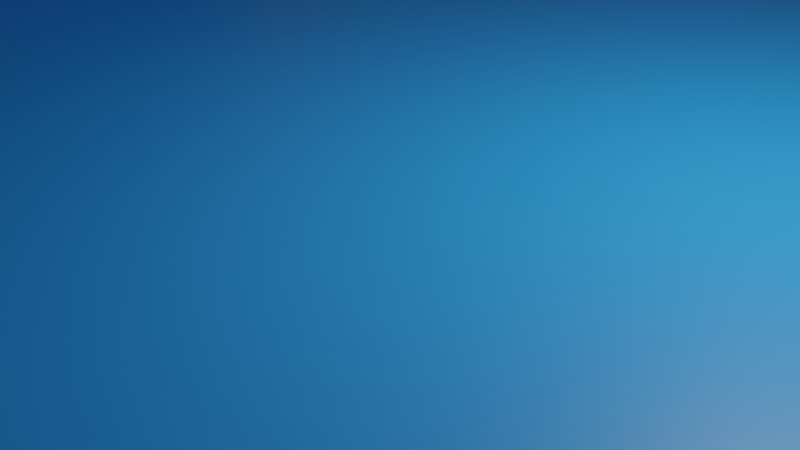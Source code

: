 # Source: Lago.blend  (saved by Blender 2.80.75; exported with 4.5.12 LTS)
import bpy
from mathutils import Matrix  # noqa: F401  (used for matrix-valued properties, if any)

bpy.ops.wm.read_factory_settings(use_empty=True)
scene = bpy.context.scene
scene.name = 'Scene'

# ---- collections
col_collection = bpy.data.collections.new('Collection'); scene.collection.children.link(col_collection)

# ---- materials (node trees are filled in below, after node groups)
mat_material_001 = bpy.data.materials.new('Material.001')
mat_material_001.use_transparent_shadow = False
mat_material_003 = bpy.data.materials.new('Material.003')
mat_material_003.use_transparent_shadow = False
mat_material_002 = bpy.data.materials.new('Material.002')
mat_material_002.use_transparent_shadow = False
mat_material_004 = bpy.data.materials.new('Material.004')
mat_material_004.use_transparent_shadow = False

# ---- material node trees
mat_material_001.use_nodes = True; mat_material_001.node_tree.nodes.clear()
_N = mat_material_001.node_tree.nodes; _L = mat_material_001.node_tree.links
n0 = _N.new('ShaderNodeOutputMaterial'); n0.name = 'Material Output'; n0.location = (300, 300)
n1 = _N.new('ShaderNodeBsdfPrincipled'); n1.name = 'Principled BSDF'; n1.location = (10, 300)
n1.distribution = 'GGX'
n1.subsurface_method = 'BURLEY'
n1.inputs[0].default_value = (0.3032, 0.2615, 0.192, 1.0)
n1.inputs[3].default_value = 1.45
n1.inputs[27].default_value = (0.0, 0.0, 0.0, 1.0)
n1.inputs[28].default_value = 1.0
_L.new(n1.outputs[0], n0.inputs[0])
n0.is_active_output = True
mat_material_003.use_nodes = True; mat_material_003.node_tree.nodes.clear()
_N = mat_material_003.node_tree.nodes; _L = mat_material_003.node_tree.links
n0 = _N.new('ShaderNodeOutputMaterial'); n0.name = 'Material Output'; n0.location = (300, 300)
n1 = _N.new('ShaderNodeBsdfPrincipled'); n1.name = 'Principled BSDF'; n1.location = (10, 300)
n1.distribution = 'GGX'
n1.subsurface_method = 'BURLEY'
n1.inputs[0].default_value = (0.01831, 0.2723, 0.8, 1.0)
n1.inputs[3].default_value = 1.45
n1.inputs[27].default_value = (0.0, 0.0, 0.0, 1.0)
n1.inputs[28].default_value = 1.0
_L.new(n1.outputs[0], n0.inputs[0])
n0.is_active_output = True
mat_material_002.use_nodes = True; mat_material_002.node_tree.nodes.clear()
_N = mat_material_002.node_tree.nodes; _L = mat_material_002.node_tree.links
n0 = _N.new('ShaderNodeOutputMaterial'); n0.name = 'Material Output'; n0.location = (300, 300)
n1 = _N.new('ShaderNodeBsdfPrincipled'); n1.name = 'Principled BSDF'; n1.location = (10, 300)
n1.distribution = 'GGX'
n1.subsurface_method = 'BURLEY'
n1.inputs[0].default_value = (0.2374, 0.8, 0.1015, 1.0)
n1.inputs[3].default_value = 1.45
n1.inputs[27].default_value = (0.0, 0.0, 0.0, 1.0)
n1.inputs[28].default_value = 1.0
_L.new(n1.outputs[0], n0.inputs[0])
n0.is_active_output = True
mat_material_004.use_nodes = True; mat_material_004.node_tree.nodes.clear()
_N = mat_material_004.node_tree.nodes; _L = mat_material_004.node_tree.links
n0 = _N.new('ShaderNodeOutputMaterial'); n0.name = 'Material Output'; n0.location = (300, 300)
n1 = _N.new('ShaderNodeBsdfPrincipled'); n1.name = 'Principled BSDF'; n1.location = (10, 300)
n1.distribution = 'GGX'
n1.subsurface_method = 'BURLEY'
n1.inputs[0].default_value = (0.2374, 0.8, 0.1015, 1.0)
n1.inputs[3].default_value = 1.45
n1.inputs[27].default_value = (0.0, 0.0, 0.0, 1.0)
n1.inputs[28].default_value = 1.0
_L.new(n1.outputs[0], n0.inputs[0])
n0.is_active_output = True

# ---- world
world_world = bpy.data.worlds.new('World'); scene.world = world_world
world_world.use_nodes = True; world_world.node_tree.nodes.clear()
_N = world_world.node_tree.nodes; _L = world_world.node_tree.links
n0 = _N.new('ShaderNodeOutputWorld'); n0.name = 'World Output'; n0.location = (300, 300)
n1 = _N.new('ShaderNodeBackground'); n1.name = 'Background'; n1.location = (10, 300)
n1.inputs[0].default_value = (0.05088, 0.05088, 0.05088, 1.0)
_L.new(n1.outputs[0], n0.inputs[0])
n0.is_active_output = True
world_world.color = (0.05088, 0.05088, 0.05088)
world_world.use_sun_shadow = False
world_world.sun_shadow_jitter_overblur = 0.0

# ---- cameras
cam_camera = bpy.data.cameras.new('Camera')
cam_camera.clip_end = 100.0
cam_camera.ortho_scale = 7.314

# ---- lights
light_light = bpy.data.lights.new('Light', 'POINT')
light_light.transmission_factor = 0.0
light_light.energy = 1000.0
light_light.shadow_soft_size = 0.1
light_light.shadow_maximum_resolution = 0.006
light_light.use_absolute_resolution = True

# ---- meshes
me_cube_002 = bpy.data.meshes.new('Cube.002')
me_cube_002.from_pydata([(-0.6831, 0.0, -0.9771), (-0.4671, 0.0, 0.8942), (-1.0, 4.521, -1.0), (-0.2703, 2.336, 1.0), (1.047, 0.0, -1.004), (1.0, 4.521, -1.0), (0.2703, 2.336, 1.0), (-0.9138, 0.0, 0.8717), (-1.0, 2.854, 0.8717), (1.0, 2.854, 0.8717), (-1.0, 4.51, -0.9864), (1.0, 4.51, -0.9864), (1.0, 0.0, -1.012), (-1.0, 0.0, -0.9864), (-1.0, 0.0, 0.1806), (-1.0, 3.307, 0.1806), (1.0, 3.307, 0.1806), (-0.8197, 1.949, -0.9801), (-0.4671, 1.007, 0.8942), (0.9109, 1.949, -1.007), (0.2703, 1.007, 1.0), (1.0, 1.23, 0.8717), (-0.9138, 1.23, 0.8717), (-1.0, 1.945, -0.9864), (1.0, 1.945, -0.9864), (-1.0, 1.426, 0.1806), (1.0, 1.426, 0.1806), (0.01214, 1.007, 0.8886), (0.01214, 0.0, 0.8886), (-0.4276, 0.0, 0.8883), (-0.07656, 0.0, 0.7613), (-0.07656, 1.23, 0.7613), (0.03961, 0.0, 0.0702), (0.231, 0.0, -0.3696), (0.231, 1.6, -0.3696), (0.03961, 1.426, 0.0702), (-0.4276, 1.007, 0.8883)], [], [(22, 18, 3, 8), (8, 3, 6, 9), (26, 21, 31, 35), (17, 19, 4, 0), (18, 1, 29, 36), (21, 20, 27, 31), (15, 8, 9, 16), (25, 22, 8, 15), (17, 23, 10, 2), (2, 10, 11, 5), (19, 24, 12, 4), (23, 25, 15, 10), (10, 15, 16, 11), (24, 26, 35, 34), (11, 16, 26, 24), (13, 14, 25, 23), (5, 11, 24, 19), (0, 13, 23, 17), (14, 7, 22, 25), (16, 9, 21, 26), (6, 3, 18, 20), (2, 5, 19, 17), (9, 6, 20, 21), (7, 1, 18, 22), (31, 27, 28, 30), (27, 36, 29, 28), (35, 31, 30, 32), (34, 35, 32, 33), (12, 24, 34, 33), (20, 18, 36, 27)])
me_cube_002.polygons.foreach_set('material_index', [0, 0, 0, 0, 0, 0, 0, 0, 0, 0, 1, 0, 0, 0, 0, 0, 0, 0, 0, 0, 0, 0, 0, 0, 1, 1, 1, 1, 1, 0])
_uv = me_cube_002.uv_layers.new(name='UVMap')
_uv.uv.foreach_set('vector', [0.6218, 0.1078, 0.625, 0.1078, 0.625, 0.25, 0.6218, 0.25, 0.6218, 0.25, 0.625, 0.25, 0.625, 0.5, 0.6218, 0.5, 0.5307, 0.6422, 0.6218, 0.6422, 0.6218, 0.6422, 0.5307, 0.6422, 0.125, 0.6422, 0.375, 0.6422, 0.375, 0.75, 0.125, 0.75, 0.625, 0.1078, 0.625, 0.0, 0.625, 0.0, 0.625, 0.1078, 0.6218, 0.6422, 0.625, 0.6422, 0.625, 0.6422, 0.6218, 0.6422, 0.5307, 0.25, 0.6218, 0.25, 0.6218, 0.5, 0.5307, 0.5, 0.5307, 0.1078, 0.6218, 0.1078, 0.6218, 0.25, 0.5307, 0.25, 0.375, 0.1078, 0.3767, 0.1078, 0.3767, 0.25, 0.375, 0.25, 0.375, 0.25, 0.3767, 0.25, 0.3767, 0.5, 0.375, 0.5, 0.375, 0.6422, 0.3767, 0.6422, 0.3767, 0.75, 0.375, 0.75, 0.3767, 0.1078, 0.5307, 0.1078, 0.5307, 0.25, 0.3767, 0.25, 0.3767, 0.25, 0.5307, 0.25, 0.5307, 0.5, 0.3767, 0.5, 0.3767, 0.6422, 0.5307, 0.6422, 0.5307, 0.6422, 0.3767, 0.6422, 0.3767, 0.5, 0.5307, 0.5, 0.5307, 0.6422, 0.3767, 0.6422, 0.3767, 0.0, 0.5307, 0.0, 0.5307, 0.1078, 0.3767, 0.1078, 0.375, 0.5, 0.3767, 0.5, 0.3767, 0.6422, 0.375, 0.6422, 0.375, 0.0, 0.3767, 0.0, 0.3767, 0.1078, 0.375, 0.1078, 0.5307, 0.0, 0.6218, 0.0, 0.6218, 0.1078, 0.5307, 0.1078, 0.5307, 0.5, 0.6218, 0.5, 0.6218, 0.6422, 0.5307, 0.6422, 0.625, 0.5, 0.875, 0.5, 0.875, 0.6422, 0.625, 0.6422, 0.125, 0.5, 0.375, 0.5, 0.375, 0.6422, 0.125, 0.6422, 0.6218, 0.5, 0.625, 0.5, 0.625, 0.6422, 0.6218, 0.6422, 0.6218, 0.0, 0.625, 0.0, 0.625, 0.1078, 0.6218, 0.1078, 0.6218, 0.6422, 0.625, 0.6422, 0.625, 0.75, 0.6218, 0.75, 0.625, 0.6422, 0.875, 0.6422, 0.875, 0.75, 0.625, 0.75, 0.5307, 0.6422, 0.6218, 0.6422, 0.6218, 0.75, 0.5307, 0.75, 0.3767, 0.6422, 0.5307, 0.6422, 0.5307, 0.75, 0.3767, 0.75, 0.3767, 0.75, 0.3767, 0.6422, 0.3767, 0.6422, 0.3767, 0.75, 0.625, 0.6422, 0.875, 0.6422, 0.875, 0.6422, 0.625, 0.6422])
me_cube_002.materials.append(mat_material_001)
me_cube_002.materials.append(mat_material_003)
me_cube_002.use_remesh_preserve_volume = False
me_cube_002.use_remesh_preserve_attributes = False
me_cube_002.use_mirror_vertex_groups = False
me_cube_002.update()
me_cube_003 = bpy.data.meshes.new('Cube.003')
me_cube_003.from_pydata([(-2.045e-08, 0.9262, -0.5495), (0.1723, 0.9093, -0.5495), (0.338, 0.859, -0.5495), (0.4907, 0.7344, -0.5495), (0.6089, 0.6246, -0.5495), (0.6643, 0.4907, -0.5495), (0.7217, 0.338, -0.5495), (0.772, 0.1723, -0.5495), (0.789, 2.902e-09, -0.5495), (0.772, -0.1723, -0.5495), (0.7217, -0.338, -0.5495), (0.6643, -0.4907, -0.5495), (0.6089, -0.6246, -0.5495), (0.4907, -0.7344, -0.5495), (0.338, -0.8161, -0.5495), (0.1723, -0.8663, -0.5495), (-3.083e-07, -0.8833, -0.5495), (-0.1723, -0.8663, -0.5495), (-0.338, -0.8161, -0.5495), (-0.4907, -0.7344, -0.5495), (-0.6246, -0.6246, -0.5495), (-0.7344, -0.4907, -0.5495), (-0.8161, -0.338, -0.5495), (-0.8663, -0.1723, -0.5495), (-0.8833, 7.891e-07, -0.5495), (-0.8663, 0.1723, -0.5495), (-0.8161, 0.338, -0.5495), (-0.7344, 0.4907, -0.5495), (-0.6246, 0.6246, -0.5495), (-0.4907, 0.7344, -0.5495), (-0.3537, 0.859, -0.5495), (-0.1723, 0.9093, -0.5495), (-1.0, -1.0, -1.0), (-1.0, -1.0, 1.0), (-1.0, 1.0, -1.0), (-1.0, 1.0, 1.0), (1.0, -1.0, -1.0), (1.0, -1.0, 1.0), (1.0, 1.0, -1.0), (1.0, 1.0, 1.0), (0.6643, -0.4907, 1.0), (-2.045e-08, 0.9262, 1.0), (-0.1723, 0.9093, 1.0), (-0.338, 0.859, 1.0), (-0.8161, -0.338, 1.0), (-0.7344, -0.4907, 1.0), (-0.8663, -0.1723, 1.0), (-0.6246, -0.6246, 1.0), (-0.1723, -0.8663, 1.0), (-3.083e-07, -0.8833, 1.0), (-0.338, -0.8161, 1.0), (0.772, 0.1723, 1.0), (0.4907, 0.7344, 1.0), (0.789, 2.902e-09, 1.0), (0.7217, 0.338, 1.0), (0.1723, -0.8663, 1.0), (-0.6246, 0.6246, 1.0), (-0.4907, 0.7344, 1.0), (-0.7344, 0.4907, 1.0), (0.772, -0.1723, 1.0), (0.4907, -0.7344, 1.0), (0.6089, -0.6246, 1.0), (0.7217, -0.338, 1.0), (-0.8833, 7.891e-07, 1.0), (-0.4907, -0.7344, 1.0), (-0.8663, 0.1723, 1.0), (0.6089, 0.6246, 1.0), (0.338, -0.8161, 1.0), (0.6643, 0.4907, 1.0), (-0.8161, 0.338, 1.0), (0.338, 0.859, 1.0), (0.1723, 0.9093, 1.0)], [], [(0, 1, 71, 41), (1, 2, 70, 71), (2, 3, 52, 70), (3, 4, 66, 52), (4, 5, 68, 66), (5, 6, 54, 68), (6, 7, 51, 54), (7, 8, 53, 51), (8, 9, 59, 53), (9, 10, 62, 59), (10, 11, 40, 62), (11, 12, 61, 40), (12, 13, 60, 61), (13, 14, 67, 60), (14, 15, 55, 67), (15, 16, 49, 55), (16, 17, 48, 49), (17, 18, 50, 48), (18, 19, 64, 50), (19, 20, 47, 64), (20, 21, 45, 47), (21, 22, 44, 45), (22, 23, 46, 44), (23, 24, 63, 46), (24, 25, 65, 63), (25, 26, 69, 65), (26, 27, 58, 69), (27, 28, 56, 58), (28, 29, 57, 56), (29, 30, 43, 57), (30, 31, 42, 43), (31, 0, 41, 42), (0, 31, 30, 29, 28, 27, 26, 25, 24, 23, 22, 21, 20, 19, 18, 17, 16, 15, 14, 13, 12, 11, 10, 9, 8, 7, 6, 5, 4, 3, 2, 1), (32, 33, 35, 34), (34, 35, 39, 38), (38, 39, 37, 36), (36, 37, 33, 32), (34, 38, 36, 32), (39, 53, 59, 62, 40, 61, 60, 67, 55, 49, 48, 50, 64, 47, 45, 44, 46, 63, 35, 33, 37), (35, 63, 65, 69, 58, 56, 57, 43, 42, 41, 71, 70, 52, 66, 68, 54, 51, 53, 39)])
_uv = me_cube_003.uv_layers.new(name='UVMap')
_uv.uv.foreach_set('vector', [1.0, 0.5, 0.9688, 0.5, 0.9688, 0.5602, 1.0, 0.5602, 0.9688, 0.5, 0.9375, 0.5, 0.9375, 0.5602, 0.9688, 0.5602, 0.9375, 0.5, 0.9062, 0.5, 0.9062, 0.5602, 0.9375, 0.5602, 0.9062, 0.5, 0.875, 0.5, 0.875, 0.5602, 0.9062, 0.5602, 0.875, 0.5, 0.8438, 0.5, 0.8438, 0.5602, 0.875, 0.5602, 0.8438, 0.5, 0.8125, 0.5, 0.8125, 0.5602, 0.8438, 0.5602, 0.8125, 0.5, 0.7812, 0.5, 0.7812, 0.5602, 0.8125, 0.5602, 0.7812, 0.5, 0.75, 0.5, 0.75, 0.5602, 0.7812, 0.5602, 0.75, 0.5, 0.7188, 0.5, 0.7188, 0.5602, 0.75, 0.5602, 0.7188, 0.5, 0.6875, 0.5, 0.6875, 0.5602, 0.7188, 0.5602, 0.6875, 0.5, 0.6562, 0.5, 0.6562, 0.5602, 0.6875, 0.5602, 0.6562, 0.5, 0.625, 0.5, 0.625, 0.5602, 0.6562, 0.5602, 0.625, 0.5, 0.5938, 0.5, 0.5938, 0.5602, 0.625, 0.5602, 0.5938, 0.5, 0.5625, 0.5, 0.5625, 0.5602, 0.5938, 0.5602, 0.5625, 0.5, 0.5312, 0.5, 0.5312, 0.5602, 0.5625, 0.5602, 0.5312, 0.5, 0.5, 0.5, 0.5, 0.5602, 0.5312, 0.5602, 0.5, 0.5, 0.4688, 0.5, 0.4688, 0.5602, 0.5, 0.5602, 0.4688, 0.5, 0.4375, 0.5, 0.4375, 0.5602, 0.4688, 0.5602, 0.4375, 0.5, 0.4062, 0.5, 0.4062, 0.5602, 0.4375, 0.5602, 0.4062, 0.5, 0.375, 0.5, 0.375, 0.5602, 0.4062, 0.5602, 0.375, 0.5, 0.3438, 0.5, 0.3438, 0.5602, 0.375, 0.5602, 0.3438, 0.5, 0.3125, 0.5, 0.3125, 0.5602, 0.3438, 0.5602, 0.3125, 0.5, 0.2812, 0.5, 0.2812, 0.5602, 0.3125, 0.5602, 0.2812, 0.5, 0.25, 0.5, 0.25, 0.5602, 0.2812, 0.5602, 0.25, 0.5, 0.2188, 0.5, 0.2188, 0.5602, 0.25, 0.5602, 0.2188, 0.5, 0.1875, 0.5, 0.1875, 0.5602, 0.2188, 0.5602, 0.1875, 0.5, 0.1562, 0.5, 0.1562, 0.5602, 0.1875, 0.5602, 0.1562, 0.5, 0.125, 0.5, 0.125, 0.5602, 0.1562, 0.5602, 0.125, 0.5, 0.09375, 0.5, 0.09375, 0.5602, 0.125, 0.5602, 0.09375, 0.5, 0.0625, 0.5, 0.0625, 0.5602, 0.09375, 0.5602, 0.0625, 0.5, 0.03125, 0.5, 0.03125, 0.5602, 0.0625, 0.5602, 0.03125, 0.5, 0.0, 0.5, 0.0, 0.5602, 0.03125, 0.5602, 0.75, 0.49, 0.7032, 0.4854, 0.6582, 0.4717, 0.6167, 0.4496, 0.5803, 0.4197, 0.5504, 0.3833, 0.5283, 0.3418, 0.5146, 0.2968, 0.51, 0.25, 0.5146, 0.2032, 0.5283, 0.1582, 0.5504, 0.1167, 0.5803, 0.08029, 0.6167, 0.05045, 0.6582, 0.02827, 0.7032, 0.01461, 0.75, 0.01, 0.7968, 0.01461, 0.8418, 0.02827, 0.8833, 0.05045, 0.9197, 0.08029, 0.9496, 0.1167, 0.9717, 0.1582, 0.9854, 0.2032, 0.99, 0.25, 0.9854, 0.2968, 0.9717, 0.3418, 0.9496, 0.3833, 0.9197, 0.4197, 0.8833, 0.4496, 0.8418, 0.4717, 0.7968, 0.4854, 0.375, 0.0, 0.625, 0.0, 0.625, 0.25, 0.375, 0.25, 0.375, 0.25, 0.625, 0.25, 0.625, 0.5, 0.375, 0.5, 0.375, 0.5, 0.625, 0.5, 0.625, 0.75, 0.375, 0.75, 0.375, 0.75, 0.625, 0.75, 0.625, 1.0, 0.375, 1.0, 0.125, 0.5, 0.375, 0.5, 0.375, 0.75, 0.125, 0.75, 0.625, 0.5, 0.6635, 0.625, 0.6651, 0.6419, 0.67, 0.6581, 0.678, 0.6731, 0.6888, 0.6862, 0.7019, 0.697, 0.7169, 0.705, 0.7331, 0.7099, 0.75, 0.7115, 0.7669, 0.7099, 0.7831, 0.705, 0.7981, 0.697, 0.8112, 0.6862, 0.822, 0.6731, 0.83, 0.6581, 0.8349, 0.6419, 0.8365, 0.625, 0.875, 0.5, 0.875, 0.75, 0.625, 0.75, 0.875, 0.5, 0.8365, 0.625, 0.8349, 0.6081, 0.83, 0.5919, 0.822, 0.5769, 0.8112, 0.5638, 0.7981, 0.553, 0.7831, 0.545, 0.7669, 0.5401, 0.75, 0.5385, 0.7331, 0.5401, 0.7169, 0.545, 0.7019, 0.553, 0.6888, 0.5638, 0.678, 0.5769, 0.67, 0.5919, 0.6651, 0.6081, 0.6635, 0.625, 0.625, 0.5])
me_cube_003.materials.append(mat_material_002)
me_cube_003.use_remesh_preserve_volume = False
me_cube_003.use_remesh_preserve_attributes = False
me_cube_003.use_mirror_vertex_groups = False
me_cube_003.update()
me_cylinder_001 = bpy.data.meshes.new('Cylinder.001')
me_cylinder_001.from_pydata([(0.0, 1.044, -1.0), (0.0, 1.044, 1.0), (0.1951, 1.025, -1.0), (0.1951, 1.025, 1.0), (0.3827, 0.9683, -1.0), (0.3827, 0.9683, 1.0), (0.5556, 0.8315, -1.0), (0.5556, 0.8315, 1.0), (0.7071, 0.7071, -1.0), (0.7071, 0.7071, 1.0), (0.751, 0.5556, -1.0), (0.751, 0.5556, 1.0), (0.8138, 0.3827, -1.0), (0.8138, 0.3827, 1.0), (0.8707, 0.1951, -1.0), (0.8707, 0.1951, 1.0), (0.8899, 7.55e-08, -1.0), (0.8899, 7.55e-08, 1.0), (0.8707, -0.1951, -1.0), (0.8707, -0.1951, 1.0), (0.8138, -0.3827, -1.0), (0.8138, -0.3827, 1.0), (0.751, -0.5556, -1.0), (0.751, -0.5556, 1.0), (0.7071, -0.7071, -1.0), (0.7071, -0.7071, 1.0), (0.5556, -0.8315, -1.0), (0.5556, -0.8315, 1.0), (0.3827, -0.9239, -1.0), (0.3827, -0.9239, 1.0), (0.1951, -0.9808, -1.0), (0.1951, -0.9808, 1.0), (-3.258e-07, -1.0, -1.0), (-3.258e-07, -1.0, 1.0), (-0.1951, -0.9808, -1.0), (-0.1951, -0.9808, 1.0), (-0.3827, -0.9239, -1.0), (-0.3827, -0.9239, 1.0), (-0.5556, -0.8315, -1.0), (-0.5556, -0.8315, 1.0), (-0.7071, -0.7071, -1.0), (-0.7071, -0.7071, 1.0), (-0.8315, -0.5556, -1.0), (-0.8315, -0.5556, 1.0), (-0.9239, -0.3827, -1.0), (-0.9239, -0.3827, 1.0), (-0.9808, -0.1951, -1.0), (-0.9808, -0.1951, 1.0), (-1.0, 9.656e-07, -1.0), (-1.0, 9.656e-07, 1.0), (-0.9808, 0.1951, -1.0), (-0.9808, 0.1951, 1.0), (-0.9239, 0.3827, -1.0), (-0.9239, 0.3827, 1.0), (-0.8315, 0.5556, -1.0), (-0.8315, 0.5556, 1.0), (-0.7071, 0.7071, -1.0), (-0.7071, 0.7071, 1.0), (-0.5556, 0.8315, -1.0), (-0.5556, 0.8315, 1.0), (-0.3827, 0.9683, -1.0), (-0.3827, 0.9683, 1.0), (-0.1951, 1.025, -1.0), (-0.1951, 1.025, 1.0)], [], [(0, 1, 3, 2), (2, 3, 5, 4), (4, 5, 7, 6), (6, 7, 9, 8), (8, 9, 11, 10), (10, 11, 13, 12), (12, 13, 15, 14), (14, 15, 17, 16), (16, 17, 19, 18), (18, 19, 21, 20), (20, 21, 23, 22), (22, 23, 25, 24), (24, 25, 27, 26), (26, 27, 29, 28), (28, 29, 31, 30), (30, 31, 33, 32), (32, 33, 35, 34), (34, 35, 37, 36), (36, 37, 39, 38), (38, 39, 41, 40), (40, 41, 43, 42), (42, 43, 45, 44), (44, 45, 47, 46), (46, 47, 49, 48), (48, 49, 51, 50), (50, 51, 53, 52), (52, 53, 55, 54), (54, 55, 57, 56), (56, 57, 59, 58), (58, 59, 61, 60), (3, 1, 63, 61, 59, 57, 55, 53, 51, 49, 47, 45, 43, 41, 39, 37, 35, 33, 31, 29, 27, 25, 23, 21, 19, 17, 15, 13, 11, 9, 7, 5), (60, 61, 63, 62), (62, 63, 1, 0), (0, 2, 4, 6, 8, 10, 12, 14, 16, 18, 20, 22, 24, 26, 28, 30, 32, 34, 36, 38, 40, 42, 44, 46, 48, 50, 52, 54, 56, 58, 60, 62)])
_uv = me_cylinder_001.uv_layers.new(name='UVMap')
_uv.uv.foreach_set('vector', [1.0, 0.5, 1.0, 1.0, 0.9688, 1.0, 0.9688, 0.5, 0.9688, 0.5, 0.9688, 1.0, 0.9375, 1.0, 0.9375, 0.5, 0.9375, 0.5, 0.9375, 1.0, 0.9062, 1.0, 0.9062, 0.5, 0.9062, 0.5, 0.9062, 1.0, 0.875, 1.0, 0.875, 0.5, 0.875, 0.5, 0.875, 1.0, 0.8438, 1.0, 0.8438, 0.5, 0.8438, 0.5, 0.8438, 1.0, 0.8125, 1.0, 0.8125, 0.5, 0.8125, 0.5, 0.8125, 1.0, 0.7812, 1.0, 0.7812, 0.5, 0.7812, 0.5, 0.7812, 1.0, 0.75, 1.0, 0.75, 0.5, 0.75, 0.5, 0.75, 1.0, 0.7188, 1.0, 0.7188, 0.5, 0.7188, 0.5, 0.7188, 1.0, 0.6875, 1.0, 0.6875, 0.5, 0.6875, 0.5, 0.6875, 1.0, 0.6562, 1.0, 0.6562, 0.5, 0.6562, 0.5, 0.6562, 1.0, 0.625, 1.0, 0.625, 0.5, 0.625, 0.5, 0.625, 1.0, 0.5938, 1.0, 0.5938, 0.5, 0.5938, 0.5, 0.5938, 1.0, 0.5625, 1.0, 0.5625, 0.5, 0.5625, 0.5, 0.5625, 1.0, 0.5312, 1.0, 0.5312, 0.5, 0.5312, 0.5, 0.5312, 1.0, 0.5, 1.0, 0.5, 0.5, 0.5, 0.5, 0.5, 1.0, 0.4688, 1.0, 0.4688, 0.5, 0.4688, 0.5, 0.4688, 1.0, 0.4375, 1.0, 0.4375, 0.5, 0.4375, 0.5, 0.4375, 1.0, 0.4062, 1.0, 0.4062, 0.5, 0.4062, 0.5, 0.4062, 1.0, 0.375, 1.0, 0.375, 0.5, 0.375, 0.5, 0.375, 1.0, 0.3438, 1.0, 0.3438, 0.5, 0.3438, 0.5, 0.3438, 1.0, 0.3125, 1.0, 0.3125, 0.5, 0.3125, 0.5, 0.3125, 1.0, 0.2812, 1.0, 0.2812, 0.5, 0.2812, 0.5, 0.2812, 1.0, 0.25, 1.0, 0.25, 0.5, 0.25, 0.5, 0.25, 1.0, 0.2188, 1.0, 0.2188, 0.5, 0.2188, 0.5, 0.2188, 1.0, 0.1875, 1.0, 0.1875, 0.5, 0.1875, 0.5, 0.1875, 1.0, 0.1562, 1.0, 0.1562, 0.5, 0.1562, 0.5, 0.1562, 1.0, 0.125, 1.0, 0.125, 0.5, 0.125, 0.5, 0.125, 1.0, 0.09375, 1.0, 0.09375, 0.5, 0.09375, 0.5, 0.09375, 1.0, 0.0625, 1.0, 0.0625, 0.5, 0.2968, 0.4854, 0.25, 0.49, 0.2032, 0.4854, 0.1582, 0.4717, 0.1167, 0.4496, 0.08029, 0.4197, 0.05045, 0.3833, 0.02827, 0.3418, 0.01461, 0.2968, 0.01, 0.25, 0.01461, 0.2032, 0.02827, 0.1582, 0.05045, 0.1167, 0.08029, 0.08029, 0.1167, 0.05045, 0.1582, 0.02827, 0.2032, 0.01461, 0.25, 0.01, 0.2968, 0.01461, 0.3418, 0.02827, 0.3833, 0.05045, 0.4197, 0.08029, 0.4496, 0.1167, 0.4717, 0.1582, 0.4854, 0.2032, 0.49, 0.25, 0.4854, 0.2968, 0.4717, 0.3418, 0.4496, 0.3833, 0.4197, 0.4197, 0.3833, 0.4496, 0.3418, 0.4717, 0.0625, 0.5, 0.0625, 1.0, 0.03125, 1.0, 0.03125, 0.5, 0.03125, 0.5, 0.03125, 1.0, 0.0, 1.0, 0.0, 0.5, 0.75, 0.49, 0.7968, 0.4854, 0.8418, 0.4717, 0.8833, 0.4496, 0.9197, 0.4197, 0.9496, 0.3833, 0.9717, 0.3418, 0.9854, 0.2968, 0.99, 0.25, 0.9854, 0.2032, 0.9717, 0.1582, 0.9496, 0.1167, 0.9197, 0.08029, 0.8833, 0.05045, 0.8418, 0.02827, 0.7968, 0.01461, 0.75, 0.01, 0.7032, 0.01461, 0.6582, 0.02827, 0.6167, 0.05045, 0.5803, 0.08029, 0.5504, 0.1167, 0.5283, 0.1582, 0.5146, 0.2032, 0.51, 0.25, 0.5146, 0.2968, 0.5283, 0.3418, 0.5504, 0.3833, 0.5803, 0.4197, 0.6167, 0.4496, 0.6582, 0.4717, 0.7032, 0.4854])
me_cylinder_001.materials.append(mat_material_003)
me_cylinder_001.use_remesh_preserve_volume = False
me_cylinder_001.use_remesh_preserve_attributes = False
me_cylinder_001.use_mirror_vertex_groups = False
me_cylinder_001.update()
me_plane_017 = bpy.data.meshes.new('Plane.017')
me_plane_017.from_pydata([(-1.133, 0.002015, -0.361), (0.1228, -0.1463, 0.1192), (-1.133, 0.007539, -0.361), (0.1228, 0.1559, 0.1192), (-0.9348, -0.07651, -0.2282), (-0.9348, 0.08606, -0.2282), (-0.7048, -0.09449, -0.1198), (-0.7048, 0.104, -0.1198), (-0.4059, -0.1178, -0.007022), (-0.4059, 0.1274, -0.007022), (-1.133, -0.6279, 0.01069), (0.1228, -0.2862, 0.3792), (-1.133, -0.6252, 0.005902), (0.1228, -0.1352, 0.1175), (-0.9348, -0.5522, 0.1451), (-0.9348, -0.4709, 0.004279), (-0.7048, -0.4673, 0.2149), (-0.7048, -0.368, 0.04295), (-0.4059, -0.3813, 0.2915), (-0.4059, -0.2587, 0.07909), (-1.133, -0.614, 0.7476), (0.1228, -0.124, 0.6359), (-1.133, -0.6168, 0.7428), (0.1228, -0.2751, 0.3743), (-0.9348, -0.4598, 0.7492), (-0.9348, -0.5411, 0.6084), (-0.7048, -0.3568, 0.7105), (-0.7048, -0.4561, 0.5386), (-0.4059, -0.2475, 0.6744), (-0.4059, -0.3702, 0.462), (-1.133, 0.6373, 0.008083), (0.1228, 0.1472, 0.1197), (-1.133, 0.64, 0.01287), (0.1228, 0.2983, 0.3814), (-0.9348, 0.483, 0.006459), (-0.9348, 0.5643, 0.1473), (-0.7048, 0.3801, 0.04513), (-0.7048, 0.4794, 0.2171), (-0.4059, 0.2708, 0.08127), (-0.4059, 0.3934, 0.2937), (-1.133, 0.625, 0.7467), (0.1228, 0.2833, 0.3782), (-1.133, 0.6222, 0.7515), (0.1228, 0.1322, 0.6398), (-0.9348, 0.5493, 0.6123), (-0.9348, 0.468, 0.7531), (-0.7048, 0.4643, 0.5425), (-0.7048, 0.365, 0.7144), (-0.4059, 0.3784, 0.4659), (-0.4059, 0.2557, 0.6783), (-1.133, 0.0178, 1.116), (0.1228, 0.1661, 0.6354), (-1.133, 0.01228, 1.116), (0.1228, -0.136, 0.6354), (-0.9348, 0.09633, 0.9828), (-0.9348, -0.06625, 0.9828), (-0.7048, 0.1143, 0.8743), (-0.7048, -0.08423, 0.8743), (-0.4059, 0.1377, 0.7616), (-0.4059, -0.1076, 0.7616)], [], [(8, 1, 3, 9), (0, 4, 5, 2), (4, 6, 7, 5), (6, 8, 9, 7), (18, 11, 13, 19), (10, 14, 15, 12), (14, 16, 17, 15), (16, 18, 19, 17), (28, 21, 23, 29), (20, 24, 25, 22), (24, 26, 27, 25), (26, 28, 29, 27), (38, 31, 33, 39), (30, 34, 35, 32), (34, 36, 37, 35), (36, 38, 39, 37), (48, 41, 43, 49), (40, 44, 45, 42), (44, 46, 47, 45), (46, 48, 49, 47), (58, 51, 53, 59), (50, 54, 55, 52), (54, 56, 57, 55), (56, 58, 59, 57)])
_uv = me_plane_017.uv_layers.new(name='UVMap')
_uv.uv.foreach_set('vector', [0.5131, 0.0, 1.0, 0.0, 1.0, 1.0, 0.5131, 1.0, 0.0, 0.0, 0.02603, 0.0, 0.02603, 1.0, 0.0, 1.0, 0.02603, 0.0, 0.2379, 0.0, 0.2379, 1.0, 0.02603, 1.0, 0.2379, 0.0, 0.5131, 0.0, 0.5131, 1.0, 0.2379, 1.0, 0.5131, 0.0, 1.0, 0.0, 1.0, 1.0, 0.5131, 1.0, 0.0, 0.0, 0.02603, 0.0, 0.02603, 1.0, 0.0, 1.0, 0.02603, 0.0, 0.2379, 0.0, 0.2379, 1.0, 0.02603, 1.0, 0.2379, 0.0, 0.5131, 0.0, 0.5131, 1.0, 0.2379, 1.0, 0.5131, 0.0, 1.0, 0.0, 1.0, 1.0, 0.5131, 1.0, 0.0, 0.0, 0.02603, 0.0, 0.02603, 1.0, 0.0, 1.0, 0.02603, 0.0, 0.2379, 0.0, 0.2379, 1.0, 0.02603, 1.0, 0.2379, 0.0, 0.5131, 0.0, 0.5131, 1.0, 0.2379, 1.0, 0.5131, 0.0, 1.0, 0.0, 1.0, 1.0, 0.5131, 1.0, 0.0, 0.0, 0.02603, 0.0, 0.02603, 1.0, 0.0, 1.0, 0.02603, 0.0, 0.2379, 0.0, 0.2379, 1.0, 0.02603, 1.0, 0.2379, 0.0, 0.5131, 0.0, 0.5131, 1.0, 0.2379, 1.0, 0.5131, 0.0, 1.0, 0.0, 1.0, 1.0, 0.5131, 1.0, 0.0, 0.0, 0.02603, 0.0, 0.02603, 1.0, 0.0, 1.0, 0.02603, 0.0, 0.2379, 0.0, 0.2379, 1.0, 0.02603, 1.0, 0.2379, 0.0, 0.5131, 0.0, 0.5131, 1.0, 0.2379, 1.0, 0.5131, 0.0, 1.0, 0.0, 1.0, 1.0, 0.5131, 1.0, 0.0, 0.0, 0.02603, 0.0, 0.02603, 1.0, 0.0, 1.0, 0.02603, 0.0, 0.2379, 0.0, 0.2379, 1.0, 0.02603, 1.0, 0.2379, 0.0, 0.5131, 0.0, 0.5131, 1.0, 0.2379, 1.0])
me_plane_017.materials.append(mat_material_002)
me_plane_017.use_remesh_preserve_volume = False
me_plane_017.use_remesh_preserve_attributes = False
me_plane_017.use_mirror_vertex_groups = False
me_plane_017.update()
me_plane_021 = bpy.data.meshes.new('Plane.021')
me_plane_021.from_pydata([(-1.133, 0.002015, -0.361), (0.1228, -0.1463, 0.1192), (-1.133, 0.007539, -0.361), (0.1228, 0.1559, 0.1192), (-0.9348, -0.07651, -0.2282), (-0.9348, 0.08606, -0.2282), (-0.7048, -0.09449, -0.1198), (-0.7048, 0.104, -0.1198), (-0.4059, -0.1178, -0.007022), (-0.4059, 0.1274, -0.007022), (-1.133, -0.6279, 0.01069), (0.1228, -0.2862, 0.3792), (-1.133, -0.6252, 0.005902), (0.1228, -0.1352, 0.1175), (-0.9348, -0.5522, 0.1451), (-0.9348, -0.4709, 0.004279), (-0.7048, -0.4673, 0.2149), (-0.7048, -0.368, 0.04295), (-0.4059, -0.3813, 0.2915), (-0.4059, -0.2587, 0.07909), (-1.133, -0.614, 0.7476), (0.1228, -0.124, 0.6359), (-1.133, -0.6168, 0.7428), (0.1228, -0.2751, 0.3743), (-0.9348, -0.4598, 0.7492), (-0.9348, -0.5411, 0.6084), (-0.7048, -0.3568, 0.7105), (-0.7048, -0.4561, 0.5386), (-0.4059, -0.2475, 0.6744), (-0.4059, -0.3702, 0.462), (-1.133, 0.6373, 0.008083), (0.1228, 0.1472, 0.1197), (-1.133, 0.64, 0.01287), (0.1228, 0.2983, 0.3814), (-0.9348, 0.483, 0.006459), (-0.9348, 0.5643, 0.1473), (-0.7048, 0.3801, 0.04513), (-0.7048, 0.4794, 0.2171), (-0.4059, 0.2708, 0.08127), (-0.4059, 0.3934, 0.2937), (-1.133, 0.625, 0.7467), (0.1228, 0.2833, 0.3782), (-1.133, 0.6222, 0.7515), (0.1228, 0.1322, 0.6398), (-0.9348, 0.5493, 0.6123), (-0.9348, 0.468, 0.7531), (-0.7048, 0.4643, 0.5425), (-0.7048, 0.365, 0.7144), (-0.4059, 0.3784, 0.4659), (-0.4059, 0.2557, 0.6783), (-1.133, 0.0178, 1.116), (0.1228, 0.1661, 0.6354), (-1.133, 0.01228, 1.116), (0.1228, -0.136, 0.6354), (-0.9348, 0.09633, 0.9828), (-0.9348, -0.06625, 0.9828), (-0.7048, 0.1143, 0.8743), (-0.7048, -0.08423, 0.8743), (-0.4059, 0.1377, 0.7616), (-0.4059, -0.1076, 0.7616)], [], [(8, 1, 3, 9), (0, 4, 5, 2), (4, 6, 7, 5), (6, 8, 9, 7), (18, 11, 13, 19), (10, 14, 15, 12), (14, 16, 17, 15), (16, 18, 19, 17), (28, 21, 23, 29), (20, 24, 25, 22), (24, 26, 27, 25), (26, 28, 29, 27), (38, 31, 33, 39), (30, 34, 35, 32), (34, 36, 37, 35), (36, 38, 39, 37), (48, 41, 43, 49), (40, 44, 45, 42), (44, 46, 47, 45), (46, 48, 49, 47), (58, 51, 53, 59), (50, 54, 55, 52), (54, 56, 57, 55), (56, 58, 59, 57)])
_uv = me_plane_021.uv_layers.new(name='UVMap')
_uv.uv.foreach_set('vector', [0.5131, 0.0, 1.0, 0.0, 1.0, 1.0, 0.5131, 1.0, 0.0, 0.0, 0.02603, 0.0, 0.02603, 1.0, 0.0, 1.0, 0.02603, 0.0, 0.2379, 0.0, 0.2379, 1.0, 0.02603, 1.0, 0.2379, 0.0, 0.5131, 0.0, 0.5131, 1.0, 0.2379, 1.0, 0.5131, 0.0, 1.0, 0.0, 1.0, 1.0, 0.5131, 1.0, 0.0, 0.0, 0.02603, 0.0, 0.02603, 1.0, 0.0, 1.0, 0.02603, 0.0, 0.2379, 0.0, 0.2379, 1.0, 0.02603, 1.0, 0.2379, 0.0, 0.5131, 0.0, 0.5131, 1.0, 0.2379, 1.0, 0.5131, 0.0, 1.0, 0.0, 1.0, 1.0, 0.5131, 1.0, 0.0, 0.0, 0.02603, 0.0, 0.02603, 1.0, 0.0, 1.0, 0.02603, 0.0, 0.2379, 0.0, 0.2379, 1.0, 0.02603, 1.0, 0.2379, 0.0, 0.5131, 0.0, 0.5131, 1.0, 0.2379, 1.0, 0.5131, 0.0, 1.0, 0.0, 1.0, 1.0, 0.5131, 1.0, 0.0, 0.0, 0.02603, 0.0, 0.02603, 1.0, 0.0, 1.0, 0.02603, 0.0, 0.2379, 0.0, 0.2379, 1.0, 0.02603, 1.0, 0.2379, 0.0, 0.5131, 0.0, 0.5131, 1.0, 0.2379, 1.0, 0.5131, 0.0, 1.0, 0.0, 1.0, 1.0, 0.5131, 1.0, 0.0, 0.0, 0.02603, 0.0, 0.02603, 1.0, 0.0, 1.0, 0.02603, 0.0, 0.2379, 0.0, 0.2379, 1.0, 0.02603, 1.0, 0.2379, 0.0, 0.5131, 0.0, 0.5131, 1.0, 0.2379, 1.0, 0.5131, 0.0, 1.0, 0.0, 1.0, 1.0, 0.5131, 1.0, 0.0, 0.0, 0.02603, 0.0, 0.02603, 1.0, 0.0, 1.0, 0.02603, 0.0, 0.2379, 0.0, 0.2379, 1.0, 0.02603, 1.0, 0.2379, 0.0, 0.5131, 0.0, 0.5131, 1.0, 0.2379, 1.0])
me_plane_021.materials.append(mat_material_004)
me_plane_021.use_remesh_preserve_volume = False
me_plane_021.use_remesh_preserve_attributes = False
me_plane_021.use_mirror_vertex_groups = False
me_plane_021.update()

# ---- objects
ob_light = bpy.data.objects.new('Light', light_light)
ob_camera = bpy.data.objects.new('Camera', cam_camera)
ob_cube_002 = bpy.data.objects.new('Cube.002', me_cube_002)
ob_cube = bpy.data.objects.new('Cube', me_cube_003)
ob_cylinder = bpy.data.objects.new('Cylinder', me_cylinder_001)
ob_plane_002 = bpy.data.objects.new('Plane.002', me_plane_017)
ob_plane_000 = bpy.data.objects.new('Plane.000', me_plane_021)

# ---- transforms, parenting, visibility, modifiers, constraints
ob_light.location = (4.076, 1.005, 5.904)
ob_light.rotation_euler = (0.6503, 0.05522, 1.866)
ob_light.lock_rotations_4d = False
ob_light.empty_display_type = 'ARROWS'
ob_light.color = (0.0, 0.0, 0.0, 0.0)
ob_light.lineart.crease_threshold = 0.0
ob_camera.location = (7.359, -6.926, 4.958)
ob_camera.rotation_euler = (1.109, 0.0, 0.8149)
ob_camera.lock_rotations_4d = False
ob_camera.empty_display_type = 'ARROWS'
ob_camera.color = (0.0, 0.0, 0.0, 0.0)
ob_camera.display_type = 'WIRE'
ob_camera.lineart.crease_threshold = 0.0
ob_cube_002.location = (-9.169, 0.03618, 5.494)
ob_cube_002.scale = (1.697, 1.697, 4.728)
ob_cube_002.lineart.crease_threshold = 0.0
_m = ob_cube_002.modifiers.new('Mirror', 'MIRROR')
_m.use_axis = (False, True, False)
_m.use_clip = True
_m = ob_cube_002.modifiers.new('Subdivision', 'SUBSURF')
_m.uv_smooth = 'PRESERVE_CORNERS'
_m.levels = 0
_m.show_only_control_edges = False
_m = ob_cube_002.modifiers.new('Displace', 'DISPLACE')
ob_cube.location = (0.0, 0.0, 0.0)
ob_cube.scale = (10.5, 10.5, 1.13)
ob_cube.lineart.crease_threshold = 0.0
ob_cylinder.location = (0.0, 0.0, 0.2669)
ob_cylinder.scale = (9.325, 9.325, -0.8726)
ob_cylinder.lineart.crease_threshold = 0.0
ob_plane_002.location = (-6.482, -5.488, 1.233)
ob_plane_002.rotation_euler = (1.047, 1.571, 0.0)
ob_plane_002.scale = (1.382, 1.382, 1.382)
ob_plane_002.lineart.crease_threshold = 0.0
ob_plane_000.location = (-6.535, 5.798, 1.233)
ob_plane_000.rotation_euler = (1.047, 1.571, 0.0)
ob_plane_000.scale = (1.382, 1.382, 1.382)
ob_plane_000.lineart.crease_threshold = 0.0

# ---- collection membership
col_collection.objects.link(ob_light)
col_collection.objects.link(ob_camera)
col_collection.objects.link(ob_cube_002)
col_collection.objects.link(ob_cube)
col_collection.objects.link(ob_cylinder)
col_collection.objects.link(ob_plane_002)
col_collection.objects.link(ob_plane_000)

# ---- scene / render settings (as saved in the file)
scene.camera = ob_camera
scene.frame_start = 1; scene.frame_end = 250; scene.frame_set(1)
scene.render.engine = 'BLENDER_EEVEE_NEXT'
scene.cycles.use_denoising = False
scene.cycles.samples = 128
scene.cycles.sampling_pattern = 'TABULATED_SOBOL'
scene.cycles.use_adaptive_sampling = False
scene.cycles.use_light_tree = False
scene.view_settings.view_transform = 'Filmic'
bpy.context.view_layer.update()
